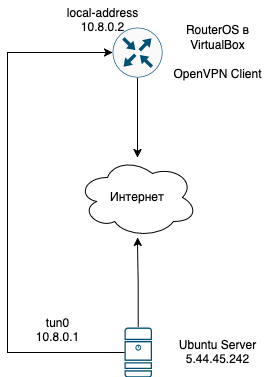

The diagram above was exported from draw.io. Its source (the exported page's mxGraphModel, read from the mxfile embedded in the PNG):
<mxGraphModel dx="1434" dy="822" grid="1" gridSize="10" guides="1" tooltips="1" connect="1" arrows="1" fold="1" page="1" pageScale="1" pageWidth="827" pageHeight="1169" math="0" shadow="0">
  <root>
    <mxCell id="0" />
    <mxCell id="1" parent="0" />
    <mxCell id="6h9ophKenqpCyMiznZDN-1" value="Интернет" style="ellipse;shape=cloud;whiteSpace=wrap;html=1;" vertex="1" parent="1">
      <mxGeometry x="250" y="380" width="120" height="80" as="geometry" />
    </mxCell>
    <mxCell id="6h9ophKenqpCyMiznZDN-9" style="edgeStyle=orthogonalEdgeStyle;rounded=0;orthogonalLoop=1;jettySize=auto;html=1;" edge="1" parent="1" source="6h9ophKenqpCyMiznZDN-2" target="6h9ophKenqpCyMiznZDN-1">
      <mxGeometry relative="1" as="geometry" />
    </mxCell>
    <mxCell id="6h9ophKenqpCyMiznZDN-2" value="" style="sketch=0;points=[[0.5,0,0],[1,0.5,0],[0.5,1,0],[0,0.5,0],[0.145,0.145,0],[0.8555,0.145,0],[0.855,0.8555,0],[0.145,0.855,0]];verticalLabelPosition=bottom;html=1;verticalAlign=top;aspect=fixed;align=center;pointerEvents=1;shape=mxgraph.cisco19.rect;prIcon=router;fillColor=#FAFAFA;strokeColor=#005073;" vertex="1" parent="1">
      <mxGeometry x="285" y="250" width="50" height="50" as="geometry" />
    </mxCell>
    <mxCell id="6h9ophKenqpCyMiznZDN-3" value="&lt;div&gt;RouterOS в&lt;/div&gt;&lt;div&gt;VirtualBox&lt;/div&gt;&lt;div&gt;&lt;br&gt;&lt;/div&gt;&lt;div&gt;OpenVPN Client&lt;/div&gt;" style="text;html=1;align=center;verticalAlign=middle;resizable=0;points=[];autosize=1;strokeColor=none;fillColor=none;" vertex="1" parent="1">
      <mxGeometry x="335" y="240" width="110" height="70" as="geometry" />
    </mxCell>
    <mxCell id="6h9ophKenqpCyMiznZDN-10" style="edgeStyle=orthogonalEdgeStyle;rounded=0;orthogonalLoop=1;jettySize=auto;html=1;" edge="1" parent="1" source="6h9ophKenqpCyMiznZDN-4" target="6h9ophKenqpCyMiznZDN-1">
      <mxGeometry relative="1" as="geometry" />
    </mxCell>
    <mxCell id="6h9ophKenqpCyMiznZDN-4" value="" style="sketch=0;points=[[0.015,0.015,0],[0.985,0.015,0],[0.985,0.985,0],[0.015,0.985,0],[0.25,0,0],[0.5,0,0],[0.75,0,0],[1,0.25,0],[1,0.5,0],[1,0.75,0],[0.75,1,0],[0.5,1,0],[0.25,1,0],[0,0.75,0],[0,0.5,0],[0,0.25,0]];verticalLabelPosition=bottom;html=1;verticalAlign=top;aspect=fixed;align=center;pointerEvents=1;shape=mxgraph.cisco19.server;fillColor=#005073;strokeColor=none;" vertex="1" parent="1">
      <mxGeometry x="297" y="550" width="27.500000000000004" height="50" as="geometry" />
    </mxCell>
    <mxCell id="6h9ophKenqpCyMiznZDN-5" style="edgeStyle=orthogonalEdgeStyle;rounded=0;orthogonalLoop=1;jettySize=auto;html=1;entryX=0;entryY=0.5;entryDx=0;entryDy=0;entryPerimeter=0;exitX=0;exitY=0.5;exitDx=0;exitDy=0;exitPerimeter=0;" edge="1" parent="1" source="6h9ophKenqpCyMiznZDN-4" target="6h9ophKenqpCyMiznZDN-2">
      <mxGeometry relative="1" as="geometry">
        <mxPoint x="195.79999999999995" y="550" as="sourcePoint" />
        <mxPoint x="170" y="280" as="targetPoint" />
        <Array as="points">
          <mxPoint x="180" y="575" />
          <mxPoint x="180" y="275" />
        </Array>
      </mxGeometry>
    </mxCell>
    <mxCell id="6h9ophKenqpCyMiznZDN-6" value="&lt;div&gt;tun0&lt;/div&gt;&lt;div&gt;10.8.0.1&lt;/div&gt;" style="text;html=1;align=center;verticalAlign=middle;resizable=0;points=[];autosize=1;strokeColor=none;fillColor=none;" vertex="1" parent="1">
      <mxGeometry x="195" y="533" width="70" height="40" as="geometry" />
    </mxCell>
    <mxCell id="6h9ophKenqpCyMiznZDN-7" value="&lt;div&gt;Ubuntu Server&lt;/div&gt;&lt;div&gt;5.44.45.242&lt;/div&gt;" style="text;html=1;align=center;verticalAlign=middle;resizable=0;points=[];autosize=1;strokeColor=none;fillColor=none;" vertex="1" parent="1">
      <mxGeometry x="340" y="555" width="100" height="40" as="geometry" />
    </mxCell>
    <mxCell id="6h9ophKenqpCyMiznZDN-8" value="&lt;div&gt;local-address&lt;/div&gt;&lt;div&gt;10.8.0.2&lt;/div&gt;" style="text;html=1;align=center;verticalAlign=middle;resizable=0;points=[];autosize=1;strokeColor=none;fillColor=none;" vertex="1" parent="1">
      <mxGeometry x="230" y="223" width="90" height="40" as="geometry" />
    </mxCell>
  </root>
</mxGraphModel>